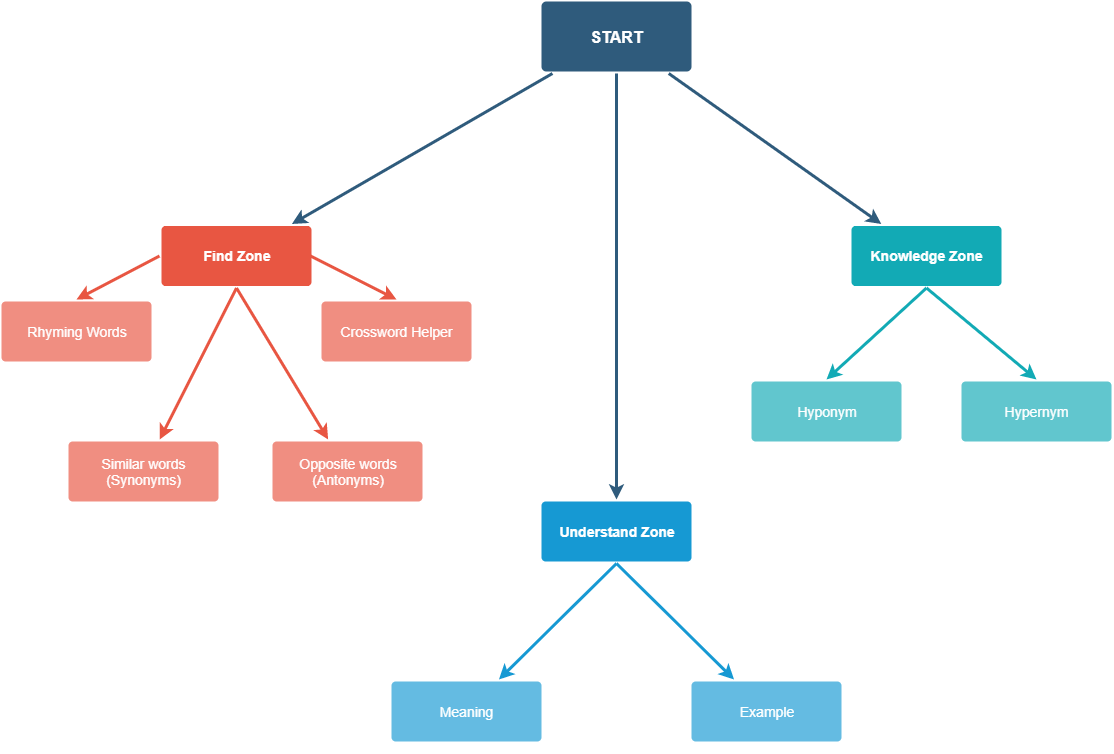

The diagram above was exported from draw.io. Its source (the exported page's mxGraphModel, read from the mxfile embedded in the PNG):
<mxGraphModel dx="1955" dy="1008" grid="1" gridSize="10" guides="1" tooltips="1" connect="1" arrows="1" fold="1" page="1" pageScale="1" pageWidth="1169" pageHeight="827" background="#ffffff" math="0" shadow="0">
  <root>
    <mxCell id="0" />
    <mxCell id="1" parent="0" />
    <mxCell id="1746" value="" style="edgeStyle=none;rounded=0;jumpStyle=none;html=1;shadow=0;labelBackgroundColor=none;startArrow=none;startFill=0;endArrow=classic;endFill=1;jettySize=auto;orthogonalLoop=1;strokeColor=#2F5B7C;strokeWidth=3;fontFamily=Helvetica;fontSize=16;fontColor=#23445D;spacing=5;" parent="1" source="1749" target="1771" edge="1">
      <mxGeometry relative="1" as="geometry" />
    </mxCell>
    <mxCell id="1747" value="" style="edgeStyle=none;rounded=0;jumpStyle=none;html=1;shadow=0;labelBackgroundColor=none;startArrow=none;startFill=0;endArrow=classic;endFill=1;jettySize=auto;orthogonalLoop=1;strokeColor=#2F5B7C;strokeWidth=3;fontFamily=Helvetica;fontSize=16;fontColor=#23445D;spacing=5;" parent="1" source="1749" target="1760" edge="1">
      <mxGeometry relative="1" as="geometry" />
    </mxCell>
    <mxCell id="1748" value="" style="edgeStyle=none;rounded=0;jumpStyle=none;html=1;shadow=0;labelBackgroundColor=none;startArrow=none;startFill=0;endArrow=classic;endFill=1;jettySize=auto;orthogonalLoop=1;strokeColor=#2F5B7C;strokeWidth=3;fontFamily=Helvetica;fontSize=16;fontColor=#23445D;spacing=5;" parent="1" source="1749" target="1753" edge="1">
      <mxGeometry relative="1" as="geometry" />
    </mxCell>
    <mxCell id="1749" value="START" style="rounded=1;whiteSpace=wrap;html=1;shadow=0;labelBackgroundColor=none;strokeColor=none;strokeWidth=3;fillColor=#2F5B7C;fontFamily=Helvetica;fontSize=16;fontColor=#FFFFFF;align=center;fontStyle=1;spacing=5;arcSize=7;perimeterSpacing=2;" parent="1" vertex="1">
      <mxGeometry x="550" y="30" width="150" height="70" as="geometry" />
    </mxCell>
    <mxCell id="1750" value="" style="edgeStyle=none;rounded=1;jumpStyle=none;html=1;shadow=0;labelBackgroundColor=none;startArrow=none;startFill=0;jettySize=auto;orthogonalLoop=1;strokeColor=#E85642;strokeWidth=3;fontFamily=Helvetica;fontSize=14;fontColor=#FFFFFF;spacing=5;fontStyle=1;fillColor=#b0e3e6;exitX=0.5;exitY=1;exitDx=0;exitDy=0;" parent="1" source="1753" target="1756" edge="1">
      <mxGeometry relative="1" as="geometry" />
    </mxCell>
    <mxCell id="1751" value="" style="edgeStyle=none;rounded=1;jumpStyle=none;html=1;shadow=0;labelBackgroundColor=none;startArrow=none;startFill=0;jettySize=auto;orthogonalLoop=1;strokeColor=#E85642;strokeWidth=3;fontFamily=Helvetica;fontSize=14;fontColor=#FFFFFF;spacing=5;fontStyle=1;fillColor=#b0e3e6;exitX=0.5;exitY=1;exitDx=0;exitDy=0;" parent="1" source="1753" target="1755" edge="1">
      <mxGeometry relative="1" as="geometry">
        <mxPoint x="400" y="230" as="sourcePoint" />
      </mxGeometry>
    </mxCell>
    <mxCell id="1752" value="" style="edgeStyle=none;rounded=1;jumpStyle=none;html=1;shadow=0;labelBackgroundColor=none;startArrow=none;startFill=0;jettySize=auto;orthogonalLoop=1;strokeColor=#E85642;strokeWidth=3;fontFamily=Helvetica;fontSize=14;fontColor=#FFFFFF;spacing=5;fontStyle=1;fillColor=#b0e3e6;entryX=0.5;entryY=0;entryDx=0;entryDy=0;exitX=0;exitY=0.5;exitDx=0;exitDy=0;" parent="1" source="1753" target="1754" edge="1">
      <mxGeometry relative="1" as="geometry" />
    </mxCell>
    <mxCell id="1753" value="Find Zone" style="rounded=1;whiteSpace=wrap;html=1;shadow=0;labelBackgroundColor=none;strokeColor=none;strokeWidth=3;fillColor=#e85642;fontFamily=Helvetica;fontSize=14;fontColor=#FFFFFF;align=center;spacing=5;fontStyle=1;arcSize=7;perimeterSpacing=2;" parent="1" vertex="1">
      <mxGeometry x="170" y="254.5" width="150" height="60" as="geometry" />
    </mxCell>
    <mxCell id="1754" value="Rhyming Words" style="rounded=1;whiteSpace=wrap;html=1;shadow=0;labelBackgroundColor=none;strokeColor=none;strokeWidth=3;fillColor=#f08e81;fontFamily=Helvetica;fontSize=14;fontColor=#FFFFFF;align=center;spacing=5;fontStyle=0;arcSize=7;perimeterSpacing=2;" parent="1" vertex="1">
      <mxGeometry x="10" y="330" width="150" height="60" as="geometry" />
    </mxCell>
    <mxCell id="1755" value="Opposite words&lt;br&gt;(Antonyms)" style="rounded=1;whiteSpace=wrap;html=1;shadow=0;labelBackgroundColor=none;strokeColor=none;strokeWidth=3;fillColor=#f08e81;fontFamily=Helvetica;fontSize=14;fontColor=#FFFFFF;align=center;spacing=5;fontStyle=0;arcSize=7;perimeterSpacing=2;" parent="1" vertex="1">
      <mxGeometry x="281" y="470" width="150" height="60" as="geometry" />
    </mxCell>
    <mxCell id="1756" value="Similar words&lt;br&gt;(Synonyms)" style="rounded=1;whiteSpace=wrap;html=1;shadow=0;labelBackgroundColor=none;strokeColor=none;strokeWidth=3;fillColor=#f08e81;fontFamily=Helvetica;fontSize=14;fontColor=#FFFFFF;align=center;spacing=5;fontStyle=0;arcSize=7;perimeterSpacing=2;" parent="1" vertex="1">
      <mxGeometry x="77" y="470" width="150" height="60" as="geometry" />
    </mxCell>
    <mxCell id="1757" value="" style="edgeStyle=none;rounded=0;jumpStyle=none;html=1;shadow=0;labelBackgroundColor=none;startArrow=none;startFill=0;endArrow=classic;endFill=1;jettySize=auto;orthogonalLoop=1;strokeColor=#1699D3;strokeWidth=3;fontFamily=Helvetica;fontSize=14;fontColor=#FFFFFF;spacing=5;exitX=0.5;exitY=1;exitDx=0;exitDy=0;" parent="1" source="1760" target="1763" edge="1">
      <mxGeometry relative="1" as="geometry" />
    </mxCell>
    <mxCell id="1759" value="" style="edgeStyle=none;rounded=0;jumpStyle=none;html=1;shadow=0;labelBackgroundColor=none;startArrow=none;startFill=0;endArrow=classic;endFill=1;jettySize=auto;orthogonalLoop=1;strokeColor=#1699D3;strokeWidth=3;fontFamily=Helvetica;fontSize=14;fontColor=#FFFFFF;spacing=5;exitX=0.5;exitY=1;exitDx=0;exitDy=0;" parent="1" source="1760" target="1761" edge="1">
      <mxGeometry relative="1" as="geometry" />
    </mxCell>
    <mxCell id="1760" value="Understand Zone" style="rounded=1;whiteSpace=wrap;html=1;shadow=0;labelBackgroundColor=none;strokeColor=none;strokeWidth=3;fillColor=#1699d3;fontFamily=Helvetica;fontSize=14;fontColor=#FFFFFF;align=center;spacing=5;fontStyle=1;arcSize=7;perimeterSpacing=2;" parent="1" vertex="1">
      <mxGeometry x="550" y="530" width="150" height="60" as="geometry" />
    </mxCell>
    <mxCell id="1761" value="Example" style="rounded=1;whiteSpace=wrap;html=1;shadow=0;labelBackgroundColor=none;strokeColor=none;strokeWidth=3;fillColor=#64bbe2;fontFamily=Helvetica;fontSize=14;fontColor=#FFFFFF;align=center;spacing=5;arcSize=7;perimeterSpacing=2;" parent="1" vertex="1">
      <mxGeometry x="700" y="710" width="150" height="60" as="geometry" />
    </mxCell>
    <mxCell id="1763" value="Meaning" style="rounded=1;whiteSpace=wrap;html=1;shadow=0;labelBackgroundColor=none;strokeColor=none;strokeWidth=3;fillColor=#64bbe2;fontFamily=Helvetica;fontSize=14;fontColor=#FFFFFF;align=center;spacing=5;arcSize=7;perimeterSpacing=2;" parent="1" vertex="1">
      <mxGeometry x="400" y="710" width="150" height="60" as="geometry" />
    </mxCell>
    <mxCell id="1771" value="Knowledge Zone" style="rounded=1;whiteSpace=wrap;html=1;shadow=0;labelBackgroundColor=none;strokeColor=none;strokeWidth=3;fillColor=#12aab5;fontFamily=Helvetica;fontSize=14;fontColor=#FFFFFF;align=center;spacing=5;fontStyle=1;arcSize=7;perimeterSpacing=2;" parent="1" vertex="1">
      <mxGeometry x="860" y="254.4999999999999" width="150" height="60" as="geometry" />
    </mxCell>
    <mxCell id="1772" value="Hyponym" style="rounded=1;whiteSpace=wrap;html=1;shadow=0;labelBackgroundColor=none;strokeColor=none;strokeWidth=3;fillColor=#61c6ce;fontFamily=Helvetica;fontSize=14;fontColor=#FFFFFF;align=center;spacing=5;fontStyle=0;arcSize=7;perimeterSpacing=2;" parent="1" vertex="1">
      <mxGeometry x="760" y="410" width="150" height="60" as="geometry" />
    </mxCell>
    <mxCell id="1773" value="" style="edgeStyle=none;rounded=1;jumpStyle=none;html=1;shadow=0;labelBackgroundColor=none;startArrow=none;startFill=0;jettySize=auto;orthogonalLoop=1;strokeColor=#12AAB5;strokeWidth=3;fontFamily=Helvetica;fontSize=14;fontColor=#FFFFFF;spacing=5;fontStyle=1;fillColor=#b0e3e6;entryX=0.5;entryY=0;entryDx=0;entryDy=0;exitX=0.5;exitY=1;exitDx=0;exitDy=0;" parent="1" source="1771" target="1772" edge="1">
      <mxGeometry relative="1" as="geometry" />
    </mxCell>
    <mxCell id="1774" value="Hypernym" style="rounded=1;whiteSpace=wrap;html=1;shadow=0;labelBackgroundColor=none;strokeColor=none;strokeWidth=3;fillColor=#61c6ce;fontFamily=Helvetica;fontSize=14;fontColor=#FFFFFF;align=center;spacing=5;fontStyle=0;arcSize=7;perimeterSpacing=2;" parent="1" vertex="1">
      <mxGeometry x="970" y="410" width="150" height="60" as="geometry" />
    </mxCell>
    <mxCell id="1775" value="" style="edgeStyle=none;rounded=1;jumpStyle=none;html=1;shadow=0;labelBackgroundColor=none;startArrow=none;startFill=0;jettySize=auto;orthogonalLoop=1;strokeColor=#12AAB5;strokeWidth=3;fontFamily=Helvetica;fontSize=14;fontColor=#FFFFFF;spacing=5;fontStyle=1;fillColor=#b0e3e6;entryX=0.5;entryY=0;entryDx=0;entryDy=0;exitX=0.5;exitY=1;exitDx=0;exitDy=0;" parent="1" source="1771" target="1774" edge="1">
      <mxGeometry relative="1" as="geometry" />
    </mxCell>
    <mxCell id="3xDM7UfU3xIT2JCFxLqN-1784" value="Crossword Helper" style="rounded=1;whiteSpace=wrap;html=1;shadow=0;labelBackgroundColor=none;strokeColor=none;strokeWidth=3;fillColor=#f08e81;fontFamily=Helvetica;fontSize=14;fontColor=#FFFFFF;align=center;spacing=5;fontStyle=0;arcSize=7;perimeterSpacing=2;" vertex="1" parent="1">
      <mxGeometry x="330" y="330" width="150" height="60" as="geometry" />
    </mxCell>
    <mxCell id="3xDM7UfU3xIT2JCFxLqN-1788" value="" style="edgeStyle=none;rounded=1;jumpStyle=none;html=1;shadow=0;labelBackgroundColor=none;startArrow=none;startFill=0;jettySize=auto;orthogonalLoop=1;strokeColor=#E85642;strokeWidth=3;fontFamily=Helvetica;fontSize=14;fontColor=#FFFFFF;spacing=5;fontStyle=1;fillColor=#b0e3e6;entryX=0.5;entryY=0;entryDx=0;entryDy=0;exitX=0.957;exitY=0.471;exitDx=0;exitDy=0;exitPerimeter=0;" edge="1" parent="1" source="1753" target="3xDM7UfU3xIT2JCFxLqN-1784">
      <mxGeometry relative="1" as="geometry">
        <mxPoint x="360" y="348" as="sourcePoint" />
        <mxPoint x="159.26666666666665" y="381.5000000000001" as="targetPoint" />
      </mxGeometry>
    </mxCell>
    <mxCell id="3xDM7UfU3xIT2JCFxLqN-1790" style="edgeStyle=orthogonalEdgeStyle;rounded=0;orthogonalLoop=1;jettySize=auto;html=1;exitX=0.5;exitY=1;exitDx=0;exitDy=0;" edge="1" parent="1" source="1763" target="1763">
      <mxGeometry relative="1" as="geometry" />
    </mxCell>
    <mxCell id="3xDM7UfU3xIT2JCFxLqN-1791" style="edgeStyle=orthogonalEdgeStyle;rounded=0;orthogonalLoop=1;jettySize=auto;html=1;exitX=0.5;exitY=1;exitDx=0;exitDy=0;" edge="1" parent="1" source="1761" target="1761">
      <mxGeometry relative="1" as="geometry" />
    </mxCell>
  </root>
</mxGraphModel>